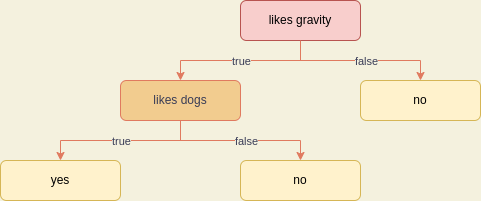

The diagram above was exported from draw.io. Its source (the exported page's mxGraphModel, read from the mxfile embedded in the PNG):
<mxGraphModel dx="710" dy="418" grid="1" gridSize="10" guides="1" tooltips="1" connect="1" arrows="1" fold="1" page="1" pageScale="1" pageWidth="827" pageHeight="1169" background="#F4F1DE" math="0" shadow="0">
  <root>
    <mxCell id="0" />
    <mxCell id="1" parent="0" />
    <mxCell id="Sw-SwUlBmIgDh0TMBnwF-1" value="likes gravity" style="rounded=1;whiteSpace=wrap;html=1;fillColor=#f8cecc;strokeColor=#b85450;" vertex="1" parent="1">
      <mxGeometry x="320" y="40" width="120" height="40" as="geometry" />
    </mxCell>
    <mxCell id="Sw-SwUlBmIgDh0TMBnwF-2" value="likes dogs" style="rounded=1;whiteSpace=wrap;html=1;fillColor=#F2CC8F;strokeColor=#E07A5F;fontColor=#393C56;" vertex="1" parent="1">
      <mxGeometry x="200" y="120" width="120" height="40" as="geometry" />
    </mxCell>
    <mxCell id="Sw-SwUlBmIgDh0TMBnwF-3" value="tr" style="endArrow=classic;html=1;rounded=0;exitX=0.5;exitY=1;exitDx=0;exitDy=0;entryX=0.5;entryY=0;entryDx=0;entryDy=0;labelBackgroundColor=#F4F1DE;strokeColor=#E07A5F;fontColor=#393C56;" edge="1" parent="1" source="Sw-SwUlBmIgDh0TMBnwF-1" target="Sw-SwUlBmIgDh0TMBnwF-2">
      <mxGeometry relative="1" as="geometry">
        <mxPoint x="380" y="90" as="sourcePoint" />
        <mxPoint x="460" y="110" as="targetPoint" />
        <Array as="points">
          <mxPoint x="380" y="100" />
          <mxPoint x="260" y="100" />
        </Array>
      </mxGeometry>
    </mxCell>
    <mxCell id="Sw-SwUlBmIgDh0TMBnwF-4" value="true" style="edgeLabel;resizable=0;html=1;align=center;verticalAlign=middle;labelBackgroundColor=#F4F1DE;fontColor=#393C56;" connectable="0" vertex="1" parent="Sw-SwUlBmIgDh0TMBnwF-3">
      <mxGeometry relative="1" as="geometry" />
    </mxCell>
    <mxCell id="Sw-SwUlBmIgDh0TMBnwF-5" value="no" style="rounded=1;whiteSpace=wrap;html=1;fillColor=#fff2cc;strokeColor=#d6b656;" vertex="1" parent="1">
      <mxGeometry x="440" y="120" width="120" height="40" as="geometry" />
    </mxCell>
    <mxCell id="Sw-SwUlBmIgDh0TMBnwF-10" value="" style="endArrow=classic;html=1;rounded=0;labelBackgroundColor=#F4F1DE;strokeColor=#E07A5F;fontColor=#393C56;" edge="1" parent="1">
      <mxGeometry relative="1" as="geometry">
        <mxPoint x="370" y="100" as="sourcePoint" />
        <mxPoint x="500" y="120" as="targetPoint" />
        <Array as="points">
          <mxPoint x="500" y="100" />
        </Array>
      </mxGeometry>
    </mxCell>
    <mxCell id="Sw-SwUlBmIgDh0TMBnwF-11" value="false" style="edgeLabel;resizable=0;html=1;align=center;verticalAlign=middle;labelBackgroundColor=#F4F1DE;fontColor=#393C56;" connectable="0" vertex="1" parent="Sw-SwUlBmIgDh0TMBnwF-10">
      <mxGeometry relative="1" as="geometry" />
    </mxCell>
    <mxCell id="Sw-SwUlBmIgDh0TMBnwF-14" value="yes" style="rounded=1;whiteSpace=wrap;html=1;fillColor=#fff2cc;strokeColor=#d6b656;" vertex="1" parent="1">
      <mxGeometry x="80" y="200" width="120" height="40" as="geometry" />
    </mxCell>
    <mxCell id="Sw-SwUlBmIgDh0TMBnwF-15" value="no" style="rounded=1;whiteSpace=wrap;html=1;fillColor=#fff2cc;strokeColor=#d6b656;" vertex="1" parent="1">
      <mxGeometry x="320" y="200" width="120" height="40" as="geometry" />
    </mxCell>
    <mxCell id="Sw-SwUlBmIgDh0TMBnwF-16" value="tr" style="endArrow=classic;html=1;rounded=0;exitX=0.5;exitY=1;exitDx=0;exitDy=0;entryX=0.5;entryY=0;entryDx=0;entryDy=0;labelBackgroundColor=#F4F1DE;strokeColor=#E07A5F;fontColor=#393C56;" edge="1" parent="1">
      <mxGeometry relative="1" as="geometry">
        <mxPoint x="260" y="160" as="sourcePoint" />
        <mxPoint x="140" y="200" as="targetPoint" />
        <Array as="points">
          <mxPoint x="260" y="180" />
          <mxPoint x="140" y="180" />
        </Array>
      </mxGeometry>
    </mxCell>
    <mxCell id="Sw-SwUlBmIgDh0TMBnwF-17" value="true" style="edgeLabel;resizable=0;html=1;align=center;verticalAlign=middle;labelBackgroundColor=#F4F1DE;fontColor=#393C56;" connectable="0" vertex="1" parent="Sw-SwUlBmIgDh0TMBnwF-16">
      <mxGeometry relative="1" as="geometry" />
    </mxCell>
    <mxCell id="Sw-SwUlBmIgDh0TMBnwF-18" value="" style="endArrow=classic;html=1;rounded=0;labelBackgroundColor=#F4F1DE;strokeColor=#E07A5F;fontColor=#393C56;" edge="1" parent="1">
      <mxGeometry relative="1" as="geometry">
        <mxPoint x="250" y="180" as="sourcePoint" />
        <mxPoint x="380" y="200" as="targetPoint" />
        <Array as="points">
          <mxPoint x="380" y="180" />
        </Array>
      </mxGeometry>
    </mxCell>
    <mxCell id="Sw-SwUlBmIgDh0TMBnwF-19" value="false" style="edgeLabel;resizable=0;html=1;align=center;verticalAlign=middle;labelBackgroundColor=#F4F1DE;fontColor=#393C56;" connectable="0" vertex="1" parent="Sw-SwUlBmIgDh0TMBnwF-18">
      <mxGeometry relative="1" as="geometry" />
    </mxCell>
  </root>
</mxGraphModel>